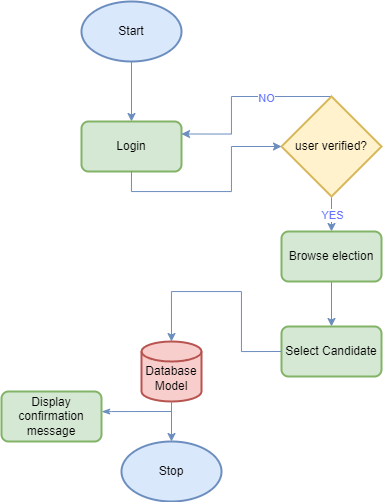

The diagram above was exported from draw.io. Its source (the exported page's mxGraphModel, read from the mxfile embedded in the PNG):
<mxGraphModel dx="1219" dy="713" grid="1" gridSize="10" guides="1" tooltips="1" connect="1" arrows="1" fold="1" page="1" pageScale="1" pageWidth="850" pageHeight="1100" math="0" shadow="0">
  <root>
    <mxCell id="0" />
    <mxCell id="1" parent="0" />
    <mxCell id="h8QqK2J4vy_zj4xe2KaD-1" style="edgeStyle=orthogonalEdgeStyle;rounded=0;orthogonalLoop=1;jettySize=auto;html=1;exitX=0.5;exitY=1;exitDx=0;exitDy=0;exitPerimeter=0;entryX=0.5;entryY=0;entryDx=0;entryDy=0;fillColor=#dae8fc;strokeColor=#6c8ebf;" parent="1" source="h8QqK2J4vy_zj4xe2KaD-2" target="h8QqK2J4vy_zj4xe2KaD-3" edge="1">
      <mxGeometry relative="1" as="geometry" />
    </mxCell>
    <mxCell id="h8QqK2J4vy_zj4xe2KaD-2" value="Start" style="strokeWidth=2;html=1;shape=mxgraph.flowchart.start_1;whiteSpace=wrap;fillColor=#dae8fc;strokeColor=#6c8ebf;" parent="1" vertex="1">
      <mxGeometry x="350" y="50" width="100" height="60" as="geometry" />
    </mxCell>
    <mxCell id="h8QqK2J4vy_zj4xe2KaD-3" value="Login" style="rounded=1;whiteSpace=wrap;html=1;absoluteArcSize=1;arcSize=14;strokeWidth=2;fillColor=#d5e8d4;strokeColor=#82b366;" parent="1" vertex="1">
      <mxGeometry x="350" y="170" width="100" height="50" as="geometry" />
    </mxCell>
    <mxCell id="h8QqK2J4vy_zj4xe2KaD-4" style="edgeStyle=orthogonalEdgeStyle;rounded=0;orthogonalLoop=1;jettySize=auto;html=1;entryX=1;entryY=0.25;entryDx=0;entryDy=0;exitX=0.5;exitY=0;exitDx=0;exitDy=0;exitPerimeter=0;fillColor=#dae8fc;strokeColor=#6c8ebf;" parent="1" source="h8QqK2J4vy_zj4xe2KaD-8" target="h8QqK2J4vy_zj4xe2KaD-3" edge="1">
      <mxGeometry relative="1" as="geometry">
        <Array as="points">
          <mxPoint x="500" y="145" />
          <mxPoint x="500" y="183" />
        </Array>
      </mxGeometry>
    </mxCell>
    <mxCell id="h8QqK2J4vy_zj4xe2KaD-5" value="NO" style="edgeLabel;html=1;align=center;verticalAlign=middle;resizable=0;points=[];fontColor=#6675FF;" parent="h8QqK2J4vy_zj4xe2KaD-4" vertex="1" connectable="0">
      <mxGeometry x="-0.2981" y="1" relative="1" as="geometry">
        <mxPoint as="offset" />
      </mxGeometry>
    </mxCell>
    <mxCell id="h8QqK2J4vy_zj4xe2KaD-6" style="edgeStyle=orthogonalEdgeStyle;rounded=0;orthogonalLoop=1;jettySize=auto;html=1;exitX=0.5;exitY=1;exitDx=0;exitDy=0;exitPerimeter=0;entryX=0.5;entryY=0;entryDx=0;entryDy=0;fillColor=#dae8fc;strokeColor=#6c8ebf;" parent="1" source="h8QqK2J4vy_zj4xe2KaD-8" target="h8QqK2J4vy_zj4xe2KaD-11" edge="1">
      <mxGeometry relative="1" as="geometry">
        <mxPoint x="600" y="280" as="targetPoint" />
      </mxGeometry>
    </mxCell>
    <mxCell id="h8QqK2J4vy_zj4xe2KaD-7" value="&lt;font color=&quot;#6675ff&quot;&gt;YES&lt;/font&gt;" style="edgeLabel;html=1;align=center;verticalAlign=middle;resizable=0;points=[];" parent="h8QqK2J4vy_zj4xe2KaD-6" vertex="1" connectable="0">
      <mxGeometry x="0.058" relative="1" as="geometry">
        <mxPoint as="offset" />
      </mxGeometry>
    </mxCell>
    <mxCell id="h8QqK2J4vy_zj4xe2KaD-8" value="user verified?" style="strokeWidth=2;html=1;shape=mxgraph.flowchart.decision;whiteSpace=wrap;fillColor=#fff2cc;strokeColor=#d6b656;" parent="1" vertex="1">
      <mxGeometry x="550" y="145" width="100" height="100" as="geometry" />
    </mxCell>
    <mxCell id="h8QqK2J4vy_zj4xe2KaD-9" style="edgeStyle=orthogonalEdgeStyle;rounded=0;orthogonalLoop=1;jettySize=auto;html=1;exitX=0.5;exitY=1;exitDx=0;exitDy=0;entryX=0;entryY=0.5;entryDx=0;entryDy=0;entryPerimeter=0;fillColor=#dae8fc;strokeColor=#6c8ebf;" parent="1" source="h8QqK2J4vy_zj4xe2KaD-3" target="h8QqK2J4vy_zj4xe2KaD-8" edge="1">
      <mxGeometry relative="1" as="geometry">
        <Array as="points">
          <mxPoint x="400" y="240" />
          <mxPoint x="500" y="240" />
          <mxPoint x="500" y="195" />
        </Array>
      </mxGeometry>
    </mxCell>
    <mxCell id="h8QqK2J4vy_zj4xe2KaD-10" style="edgeStyle=orthogonalEdgeStyle;rounded=0;orthogonalLoop=1;jettySize=auto;html=1;exitX=0.5;exitY=1;exitDx=0;exitDy=0;entryX=0.5;entryY=0;entryDx=0;entryDy=0;fillColor=#dae8fc;strokeColor=#6c8ebf;" parent="1" source="h8QqK2J4vy_zj4xe2KaD-11" target="h8QqK2J4vy_zj4xe2KaD-12" edge="1">
      <mxGeometry relative="1" as="geometry" />
    </mxCell>
    <mxCell id="h8QqK2J4vy_zj4xe2KaD-11" value="Browse election" style="rounded=1;whiteSpace=wrap;html=1;absoluteArcSize=1;arcSize=14;strokeWidth=2;fillColor=#d5e8d4;strokeColor=#82b366;" parent="1" vertex="1">
      <mxGeometry x="550" y="280" width="100" height="50" as="geometry" />
    </mxCell>
    <mxCell id="h8QqK2J4vy_zj4xe2KaD-12" value="Select Candidate" style="rounded=1;whiteSpace=wrap;html=1;absoluteArcSize=1;arcSize=14;strokeWidth=2;fillColor=#d5e8d4;strokeColor=#82b366;" parent="1" vertex="1">
      <mxGeometry x="550" y="375" width="100" height="50" as="geometry" />
    </mxCell>
    <mxCell id="h8QqK2J4vy_zj4xe2KaD-16" style="edgeStyle=orthogonalEdgeStyle;rounded=0;orthogonalLoop=1;jettySize=auto;html=1;exitX=0;exitY=0.5;exitDx=0;exitDy=0;entryX=0.5;entryY=0;entryDx=0;entryDy=0;entryPerimeter=0;fillColor=#dae8fc;strokeColor=#6c8ebf;" parent="1" source="h8QqK2J4vy_zj4xe2KaD-12" target="h8QqK2J4vy_zj4xe2KaD-17" edge="1">
      <mxGeometry relative="1" as="geometry">
        <Array as="points">
          <mxPoint x="510" y="400" />
          <mxPoint x="510" y="340" />
          <mxPoint x="440" y="340" />
        </Array>
        <mxPoint x="470" y="360" as="targetPoint" />
      </mxGeometry>
    </mxCell>
    <mxCell id="h8QqK2J4vy_zj4xe2KaD-17" value="&lt;div&gt;&lt;br&gt;&lt;/div&gt;Database&lt;div&gt;Model&lt;/div&gt;" style="strokeWidth=2;html=1;shape=mxgraph.flowchart.database;whiteSpace=wrap;fillColor=#f8cecc;strokeColor=#b85450;" parent="1" vertex="1">
      <mxGeometry x="410" y="390" width="60" height="60" as="geometry" />
    </mxCell>
    <mxCell id="h8QqK2J4vy_zj4xe2KaD-20" value="Stop" style="strokeWidth=2;html=1;shape=mxgraph.flowchart.start_1;whiteSpace=wrap;fillColor=#dae8fc;strokeColor=#6c8ebf;" parent="1" vertex="1">
      <mxGeometry x="390" y="490" width="100" height="60" as="geometry" />
    </mxCell>
    <mxCell id="h8QqK2J4vy_zj4xe2KaD-21" style="edgeStyle=orthogonalEdgeStyle;rounded=0;orthogonalLoop=1;jettySize=auto;html=1;exitX=0.5;exitY=1;exitDx=0;exitDy=0;exitPerimeter=0;entryX=0.5;entryY=0;entryDx=0;entryDy=0;entryPerimeter=0;fillColor=#dae8fc;strokeColor=#6c8ebf;" parent="1" source="h8QqK2J4vy_zj4xe2KaD-17" target="h8QqK2J4vy_zj4xe2KaD-20" edge="1">
      <mxGeometry relative="1" as="geometry" />
    </mxCell>
    <mxCell id="BMp3ZLA4oRnJnPV0DDpy-3" style="edgeStyle=orthogonalEdgeStyle;rounded=0;orthogonalLoop=1;jettySize=auto;html=1;exitX=1.001;exitY=0.402;exitDx=0;exitDy=0;exitPerimeter=0;endArrow=none;endFill=0;startArrow=classicThin;startFill=1;strokeColor=#6C8EBF;" parent="1" source="BMp3ZLA4oRnJnPV0DDpy-1" edge="1">
      <mxGeometry relative="1" as="geometry">
        <mxPoint x="440" y="460" as="targetPoint" />
        <Array as="points">
          <mxPoint x="380" y="460" />
        </Array>
      </mxGeometry>
    </mxCell>
    <mxCell id="BMp3ZLA4oRnJnPV0DDpy-1" value="Display confirmation message" style="rounded=1;whiteSpace=wrap;html=1;absoluteArcSize=1;arcSize=14;strokeWidth=2;fillColor=#d5e8d4;strokeColor=#82b366;" parent="1" vertex="1">
      <mxGeometry x="270" y="440" width="100" height="50" as="geometry" />
    </mxCell>
  </root>
</mxGraphModel>